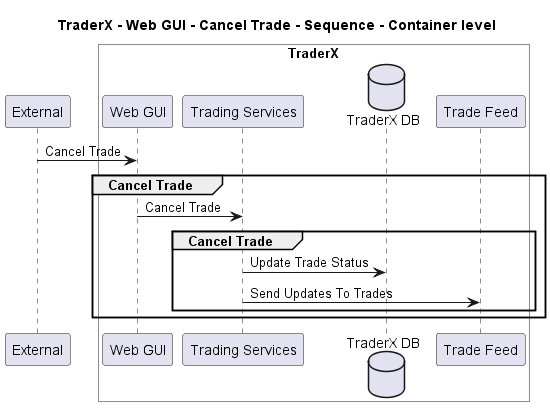

The diagram above was rendered by PlantUML. Its source (embedded in the PNG):
@startuml
!pragma layout smetana

title TraderX - Web GUI - Cancel Trade - Sequence - Container level

participant "External" as C4InterFlow.SoftwareSystems.ExternalSystem

box "TraderX" #White
    participant "Web GUI" as TraderX.SoftwareSystems.TraderX.Containers.WebGUI
    participant "Trading Services" as TraderX.SoftwareSystems.TraderX.Containers.TradingServices
    database "TraderX DB" as TraderX.SoftwareSystems.TraderX.Containers.TraderXDB
    participant "Trade Feed" as TraderX.SoftwareSystems.TraderX.Containers.TradeFeed
end box


C4InterFlow.SoftwareSystems.ExternalSystem -> TraderX.SoftwareSystems.TraderX.Containers.WebGUI : Cancel Trade
group Cancel Trade
TraderX.SoftwareSystems.TraderX.Containers.WebGUI -> TraderX.SoftwareSystems.TraderX.Containers.TradingServices : Cancel Trade
group Cancel Trade
TraderX.SoftwareSystems.TraderX.Containers.TradingServices -> TraderX.SoftwareSystems.TraderX.Containers.TraderXDB : Update Trade Status
TraderX.SoftwareSystems.TraderX.Containers.TradingServices -> TraderX.SoftwareSystems.TraderX.Containers.TradeFeed : Send Updates To Trades
end
end


@enduml